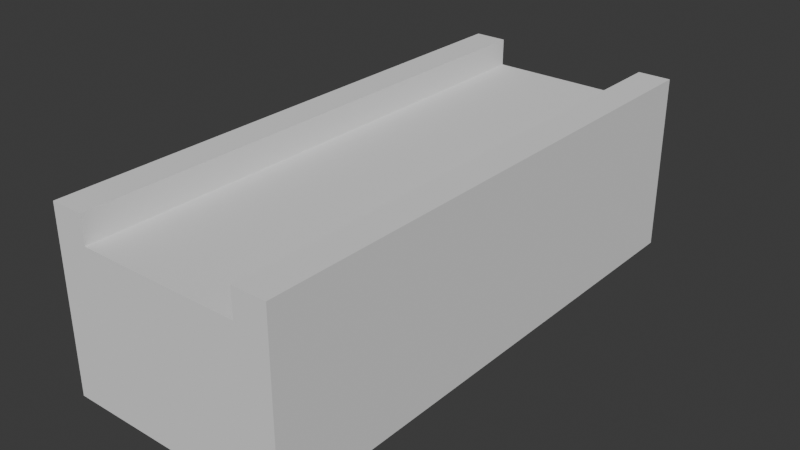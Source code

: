 # Source: dabba.blend  (saved by Blender 4.4.30; exported with 4.5.12 LTS)
import bpy
from mathutils import Matrix  # noqa: F401  (used for matrix-valued properties, if any)

bpy.ops.wm.read_factory_settings(use_empty=True)
scene = bpy.context.scene
scene.name = 'Scene'

# ---- node groups
ng_smooth_by_angle_001 = bpy.data.node_groups.new('Smooth by Angle.001', 'GeometryNodeTree')
_s = ng_smooth_by_angle_001.interface.new_socket(name='Mesh', in_out='OUTPUT', socket_type='NodeSocketGeometry')
_s = ng_smooth_by_angle_001.interface.new_socket(name='Mesh', in_out='INPUT', socket_type='NodeSocketGeometry')
_s = ng_smooth_by_angle_001.interface.new_socket(name='Angle', in_out='INPUT', socket_type='NodeSocketFloat')
_s.subtype = 'ANGLE'
_s.default_value = 0.5236
_s.min_value = 0.0
_s.max_value = 3.142
_s.description = 'Maximum face angle for smooth edges'
_s = ng_smooth_by_angle_001.interface.new_socket(name='Ignore Sharpness', in_out='INPUT', socket_type='NodeSocketBool')
_s.force_non_field = True
ng_smooth_by_angle_001.description = 'Set the sharpness of mesh edges based on the angle between the neighboring faces'
ng_smooth_by_angle_001.is_modifier = True
_N = ng_smooth_by_angle_001.nodes; _L = ng_smooth_by_angle_001.links
n0 = _N.new('GeometryNodeSetShadeSmooth'); n0.name = 'Set Shade Smooth'; n0.location = (120, -80)
n0.domain = 'EDGE'
n1 = _N.new('GeometryNodeSetShadeSmooth'); n1.name = 'Set Shade Smooth.001'; n1.location = (300, -80)
n2 = _N.new('NodeGroupOutput'); n2.name = 'Group Output'; n2.location = (480, -80)
n3 = _N.new('GeometryNodeInputMeshEdgeAngle'); n3.name = 'Edge Angle'; n3.location = (-440, -240)
n4 = _N.new('NodeGroupInput'); n4.name = 'Group Input'; n4.location = (-80, -80)
n5 = _N.new('GeometryNodeInputEdgeSmooth'); n5.name = 'Is Edge Smooth'; n5.location = (-260, -120)
n6 = _N.new('GeometryNodeInputShadeSmooth'); n6.name = 'Is Shade Smooth'; n6.location = (-440, -397)
n7 = _N.new('FunctionNodeCompare'); n7.name = 'Compare'; n7.location = (-260, -260)
n7.operation = 'LESS_EQUAL'
n7.inputs[6].default_value = (0.0, 0.0, 0.0, 0.0)
n7.inputs[7].default_value = (0.0, 0.0, 0.0, 0.0)
n8 = _N.new('FunctionNodeBooleanMath'); n8.name = 'Boolean Math.001'; n8.location = (-80, -260)
n9 = _N.new('NodeGroupInput'); n9.name = 'Group Input.001'; n9.location = (-440, -329)
n10 = _N.new('NodeGroupInput'); n10.name = 'Group Input.002'; n10.location = (-259, -189)
n11 = _N.new('FunctionNodeBooleanMath'); n11.name = 'Boolean Math'; n11.location = (-80, -149)
n11.operation = 'OR'
n12 = _N.new('FunctionNodeBooleanMath'); n12.name = 'Boolean Math.002'; n12.location = (-260, -380)
n12.operation = 'OR'
n13 = _N.new('NodeGroupInput'); n13.name = 'Group Input.003'; n13.location = (-440, -460)
_L.new(n3.outputs[0], n7.inputs[0])
_L.new(n1.outputs[0], n2.inputs[0])
_L.new(n9.outputs[1], n7.inputs[1])
_L.new(n7.outputs[0], n8.inputs[0])
_L.new(n4.outputs[0], n0.inputs[0])
_L.new(n0.outputs[0], n1.inputs[0])
_L.new(n8.outputs[0], n0.inputs[2])
_L.new(n10.outputs[2], n11.inputs[1])
_L.new(n5.outputs[0], n11.inputs[0])
_L.new(n11.outputs[0], n0.inputs[1])
_L.new(n13.outputs[2], n12.inputs[1])
_L.new(n6.outputs[0], n12.inputs[0])
_L.new(n12.outputs[0], n8.inputs[1])
n2.is_active_output = True

# ---- world
world_world = bpy.data.worlds.new('World'); scene.world = world_world
world_world.use_nodes = True; world_world.node_tree.nodes.clear()
_N = world_world.node_tree.nodes; _L = world_world.node_tree.links
n0 = _N.new('ShaderNodeOutputWorld'); n0.name = 'World Output'; n0.location = (300, 300)
n1 = _N.new('ShaderNodeBackground'); n1.name = 'Background'; n1.location = (10, 300)
n1.inputs[0].default_value = (0.05088, 0.05088, 0.05088, 1.0)
_L.new(n1.outputs[0], n0.inputs[0])
n0.is_active_output = True
world_world.color = (0.05088, 0.05088, 0.05088)
world_world.sun_shadow_jitter_overblur = 0.0

# ---- meshes
me_cube_002 = bpy.data.meshes.new('Cube.002')
me_cube_002.from_pydata([(-0.5011, 0.0, -1.185), (-0.5011, 0.0, 1.185), (-0.5011, 0.784, 1.185), (-0.5011, 0.784, -1.185), (0.5028, 0.0, 1.185), (0.5028, 0.0, -1.185), (0.5028, 0.784, -1.185), (0.5028, 0.784, 1.185), (-0.3549, 0.784, 1.185), (-0.3549, 0.784, -1.185), (0.3566, 0.784, -1.185), (0.3566, 0.784, 1.185), (-0.3549, 0.6626, 1.185), (-0.3549, 0.6626, -1.185), (0.3566, 0.6626, -1.185), (0.3566, 0.6626, 1.185), (-0.5011, 0.0, 1.036), (-0.5011, 0.0, 0.8884), (-0.5011, 0.0, 0.7403), (-0.5011, 0.0, 0.5923), (-0.5011, 0.0, 0.4442), (-0.5011, 0.0, 0.2961), (-0.5011, 0.0, 0.1481), (-0.5011, 0.0, -1.192e-07), (-0.5011, 0.0, -0.1481), (-0.5011, 0.0, -0.2961), (-0.5011, 0.0, -0.4442), (-0.5011, 0.0, -0.5923), (-0.5011, 0.0, -0.7403), (-0.5011, 0.0, -0.8884), (-0.5011, 0.0, -1.036), (0.3566, 0.784, 1.036), (0.3566, 0.784, 0.8884), (0.3566, 0.784, 0.7403), (0.3566, 0.784, 0.5923), (0.3566, 0.784, 0.4442), (0.3566, 0.784, 0.2961), (0.3566, 0.784, 0.1481), (0.3566, 0.784, -1.192e-07), (0.3566, 0.784, -0.1481), (0.3566, 0.784, -0.2961), (0.3566, 0.784, -0.4442), (0.3566, 0.784, -0.5923), (0.3566, 0.784, -0.7403), (0.3566, 0.784, -0.8884), (0.3566, 0.784, -1.036), (0.5028, 0.0, -1.036), (0.5028, 0.0, -0.8884), (0.5028, 0.0, -0.7403), (0.5028, 0.0, -0.5923), (0.5028, 0.0, -0.4442), (0.5028, 0.0, -0.2961), (0.5028, 0.0, -0.1481), (0.5028, 0.0, -1.192e-07), (0.5028, 0.0, 0.1481), (0.5028, 0.0, 0.2961), (0.5028, 0.0, 0.4442), (0.5028, 0.0, 0.5923), (0.5028, 0.0, 0.7403), (0.5028, 0.0, 0.8884), (0.5028, 0.0, 1.036), (-0.5011, 0.784, -1.036), (-0.5011, 0.784, -0.8884), (-0.5011, 0.784, -0.7403), (-0.5011, 0.784, -0.5923), (-0.5011, 0.784, -0.4442), (-0.5011, 0.784, -0.2961), (-0.5011, 0.784, -0.1481), (-0.5011, 0.784, -1.192e-07), (-0.5011, 0.784, 0.1481), (-0.5011, 0.784, 0.2961), (-0.5011, 0.784, 0.4442), (-0.5011, 0.784, 0.5923), (-0.5011, 0.784, 0.7403), (-0.5011, 0.784, 0.8884), (-0.5011, 0.784, 1.036), (0.5028, 0.784, 1.036), (0.5028, 0.784, 0.8884), (0.5028, 0.784, 0.7403), (0.5028, 0.784, 0.5923), (0.5028, 0.784, 0.4442), (0.5028, 0.784, 0.2961), (0.5028, 0.784, 0.1481), (0.5028, 0.784, -1.192e-07), (0.5028, 0.784, -0.1481), (0.5028, 0.784, -0.2961), (0.5028, 0.784, -0.4442), (0.5028, 0.784, -0.5923), (0.5028, 0.784, -0.7403), (0.5028, 0.784, -0.8884), (0.5028, 0.784, -1.036), (0.3566, 0.6626, -1.036), (0.3566, 0.6626, -0.8884), (0.3566, 0.6626, -0.7403), (0.3566, 0.6626, -0.5923), (0.3566, 0.6626, -0.4442), (0.3566, 0.6626, -0.2961), (0.3566, 0.6626, -0.1481), (0.3566, 0.6626, -1.192e-07), (0.3566, 0.6626, 0.1481), (0.3566, 0.6626, 0.2961), (0.3566, 0.6626, 0.4442), (0.3566, 0.6626, 0.5923), (0.3566, 0.6626, 0.7403), (0.3566, 0.6626, 0.8884), (0.3566, 0.6626, 1.036), (-0.3549, 0.6626, 1.036), (-0.3549, 0.6626, 0.8884), (-0.3549, 0.6626, 0.7403), (-0.3549, 0.6626, 0.5923), (-0.3549, 0.6626, 0.4442), (-0.3549, 0.6626, 0.2961), (-0.3549, 0.6626, 0.1481), (-0.3549, 0.6626, -1.192e-07), (-0.3549, 0.6626, -0.1481), (-0.3549, 0.6626, -0.2961), (-0.3549, 0.6626, -0.4442), (-0.3549, 0.6626, -0.5923), (-0.3549, 0.6626, -0.7403), (-0.3549, 0.6626, -0.8884), (-0.3549, 0.6626, -1.036), (-0.3549, 0.784, -1.036), (-0.3549, 0.784, -0.8884), (-0.3549, 0.784, -0.7403), (-0.3549, 0.784, -0.5923), (-0.3549, 0.784, -0.4442), (-0.3549, 0.784, -0.2961), (-0.3549, 0.784, -0.1481), (-0.3549, 0.784, -1.192e-07), (-0.3549, 0.784, 0.1481), (-0.3549, 0.784, 0.2961), (-0.3549, 0.784, 0.4442), (-0.3549, 0.784, 0.5923), (-0.3549, 0.784, 0.7403), (-0.3549, 0.784, 0.8884), (-0.3549, 0.784, 1.036)], [], [(13, 0, 3, 9), (6, 5, 14, 10), (106, 12, 15, 105), (135, 8, 12, 106), (45, 90, 6, 10), (76, 7, 4, 60), (60, 4, 1, 16), (5, 0, 13, 14), (7, 11, 15, 4), (8, 2, 1, 12), (1, 4, 15, 12), (75, 2, 8, 135), (45, 10, 14, 91), (61, 3, 0, 30), (2, 75, 16, 1), (75, 74, 17, 16), (74, 73, 18, 17), (73, 72, 19, 18), (72, 71, 20, 19), (71, 70, 21, 20), (70, 69, 22, 21), (69, 68, 23, 22), (68, 67, 24, 23), (67, 66, 25, 24), (66, 65, 26, 25), (65, 64, 27, 26), (64, 63, 28, 27), (63, 62, 29, 28), (62, 61, 30, 29), (11, 31, 105, 15), (31, 32, 104, 105), (32, 33, 103, 104), (33, 34, 102, 103), (34, 35, 101, 102), (35, 36, 100, 101), (36, 37, 99, 100), (37, 38, 98, 99), (38, 39, 97, 98), (39, 40, 96, 97), (40, 41, 95, 96), (41, 42, 94, 95), (42, 43, 93, 94), (43, 44, 92, 93), (44, 45, 91, 92), (3, 61, 121, 9), (61, 62, 122, 121), (62, 63, 123, 122), (63, 64, 124, 123), (64, 65, 125, 124), (65, 66, 126, 125), (66, 67, 127, 126), (67, 68, 128, 127), (68, 69, 129, 128), (69, 70, 130, 129), (70, 71, 131, 130), (71, 72, 132, 131), (72, 73, 133, 132), (73, 74, 134, 133), (74, 75, 135, 134), (5, 46, 30, 0), (46, 47, 29, 30), (47, 48, 28, 29), (48, 49, 27, 28), (49, 50, 26, 27), (50, 51, 25, 26), (51, 52, 24, 25), (52, 53, 23, 24), (53, 54, 22, 23), (54, 55, 21, 22), (55, 56, 20, 21), (56, 57, 19, 20), (57, 58, 18, 19), (58, 59, 17, 18), (59, 60, 16, 17), (6, 90, 46, 5), (90, 89, 47, 46), (89, 88, 48, 47), (88, 87, 49, 48), (87, 86, 50, 49), (86, 85, 51, 50), (85, 84, 52, 51), (84, 83, 53, 52), (83, 82, 54, 53), (82, 81, 55, 54), (81, 80, 56, 55), (80, 79, 57, 56), (79, 78, 58, 57), (78, 77, 59, 58), (77, 76, 60, 59), (11, 7, 76, 31), (31, 76, 77, 32), (32, 77, 78, 33), (33, 78, 79, 34), (34, 79, 80, 35), (35, 80, 81, 36), (36, 81, 82, 37), (37, 82, 83, 38), (38, 83, 84, 39), (39, 84, 85, 40), (40, 85, 86, 41), (41, 86, 87, 42), (42, 87, 88, 43), (43, 88, 89, 44), (44, 89, 90, 45), (9, 121, 120, 13), (121, 122, 119, 120), (122, 123, 118, 119), (123, 124, 117, 118), (124, 125, 116, 117), (125, 126, 115, 116), (126, 127, 114, 115), (127, 128, 113, 114), (128, 129, 112, 113), (129, 130, 111, 112), (130, 131, 110, 111), (131, 132, 109, 110), (132, 133, 108, 109), (133, 134, 107, 108), (134, 135, 106, 107), (13, 120, 91, 14), (120, 119, 92, 91), (119, 118, 93, 92), (118, 117, 94, 93), (117, 116, 95, 94), (116, 115, 96, 95), (115, 114, 97, 96), (114, 113, 98, 97), (113, 112, 99, 98), (112, 111, 100, 99), (111, 110, 101, 100), (110, 109, 102, 101), (109, 108, 103, 102), (108, 107, 104, 103), (107, 106, 105, 104)])
me_cube_002.polygons.foreach_set('use_smooth', [True] * 134)
_k = set([(0, 30), (1, 16), (2, 75), (3, 61), (4, 60), (5, 46), (6, 90), (7, 76), (8, 135), (9, 121), (10, 45), (11, 31), (12, 106), (13, 120), (14, 91), (15, 105), (16, 17), (17, 18), (18, 19), (19, 20), (20, 21), (21, 22), (22, 23), (23, 24), (24, 25), (25, 26), (26, 27), (27, 28), (28, 29), (29, 30), (31, 32), (32, 33), (33, 34), (34, 35), (35, 36), (36, 37), (37, 38), (38, 39), (39, 40), (40, 41), (41, 42), (42, 43), (43, 44), (44, 45), (46, 47), (47, 48), (48, 49), (49, 50), (50, 51), (51, 52), (52, 53), (53, 54), (54, 55), (55, 56), (56, 57), (57, 58), (58, 59), (59, 60), (61, 62), (62, 63), (63, 64), (64, 65), (65, 66), (66, 67), (67, 68), (68, 69), (69, 70), (70, 71), (71, 72), (72, 73), (73, 74), (74, 75), (76, 77), (77, 78), (78, 79), (79, 80), (80, 81), (81, 82), (82, 83), (83, 84), (84, 85), (85, 86), (86, 87), (87, 88), (88, 89), (89, 90), (91, 92), (92, 93), (93, 94), (94, 95), (95, 96), (96, 97), (97, 98), (98, 99), (99, 100), (100, 101), (101, 102), (102, 103), (103, 104), (104, 105), (106, 107), (107, 108), (108, 109), (109, 110), (110, 111), (111, 112), (112, 113), (113, 114), (114, 115), (115, 116), (116, 117), (117, 118), (118, 119), (119, 120), (121, 122), (122, 123), (123, 124), (124, 125), (125, 126), (126, 127), (127, 128), (128, 129), (129, 130), (130, 131), (131, 132), (132, 133), (133, 134), (134, 135)])
me_cube_002.attributes.new('sharp_edge', 'BOOLEAN', 'EDGE').data.foreach_set('value', [ (min(e.vertices), max(e.vertices)) in _k for e in me_cube_002.edges])
_uv = me_cube_002.uv_layers.new(name='UVMap')
_uv.uv.foreach_set('vector', [0.8348, 0.5338, 0.375, 0.2273, 0.875, 0.5227, 0.8348, 0.5338, 0.625, 0.5227, 0.375, 0.5227, 0.6652, 0.5338, 0.6652, 0.5338, 0.8348, 0.7048, 0.8348, 0.7162, 0.6652, 0.7162, 0.6652, 0.7048, 0.8348, 0.7048, 0.8348, 0.7162, 0.8348, 0.7162, 0.8348, 0.7048, 0.6652, 0.5452, 0.625, 0.5355, 0.625, 0.5227, 0.6652, 0.5338, 0.625, 0.7145, 0.625, 0.7273, 0.375, 0.7273, 0.375, 0.7145, 0.375, 0.7145, 0.375, 0.7273, 0.125, 0.7273, 0.125, 0.7145, 0.375, 0.5227, 0.375, 0.2273, 0.8348, 0.5338, 0.6652, 0.5338, 0.625, 0.7273, 0.6652, 0.7162, 0.6652, 0.7162, 0.375, 0.7273, 0.8348, 0.7162, 0.875, 0.7273, 0.375, 0.02273, 0.8348, 0.7162, 0.375, 0.02273, 0.375, 0.7273, 0.6652, 0.7162, 0.8348, 0.7162, 0.875, 0.7145, 0.875, 0.7273, 0.8348, 0.7162, 0.8348, 0.7048, 0.6652, 0.5452, 0.6652, 0.5338, 0.6652, 0.5338, 0.6652, 0.5452, 0.625, 0.2145, 0.625, 0.2273, 0.375, 0.2273, 0.375, 0.2145, 0.625, 0.02273, 0.625, 0.03551, 0.375, 0.03551, 0.375, 0.02273, 0.625, 0.03551, 0.625, 0.0483, 0.375, 0.0483, 0.375, 0.03551, 0.625, 0.0483, 0.625, 0.06108, 0.375, 0.06108, 0.375, 0.0483, 0.625, 0.06108, 0.625, 0.07386, 0.375, 0.07386, 0.375, 0.06108, 0.625, 0.07386, 0.625, 0.08665, 0.375, 0.08665, 0.375, 0.07386, 0.625, 0.08665, 0.625, 0.09943, 0.375, 0.09943, 0.375, 0.08665, 0.625, 0.09943, 0.625, 0.1122, 0.375, 0.1122, 0.375, 0.09943, 0.625, 0.1122, 0.625, 0.125, 0.375, 0.125, 0.375, 0.1122, 0.625, 0.125, 0.625, 0.1378, 0.375, 0.1378, 0.375, 0.125, 0.625, 0.1378, 0.625, 0.1506, 0.375, 0.1506, 0.375, 0.1378, 0.625, 0.1506, 0.625, 0.1634, 0.375, 0.1634, 0.375, 0.1506, 0.625, 0.1634, 0.625, 0.1761, 0.375, 0.1761, 0.375, 0.1634, 0.625, 0.1761, 0.625, 0.1889, 0.375, 0.1889, 0.375, 0.1761, 0.625, 0.1889, 0.625, 0.2017, 0.375, 0.2017, 0.375, 0.1889, 0.625, 0.2017, 0.625, 0.2145, 0.375, 0.2145, 0.375, 0.2017, 0.6652, 0.7162, 0.6652, 0.7048, 0.6652, 0.7048, 0.6652, 0.7162, 0.6652, 0.7048, 0.6652, 0.6934, 0.6652, 0.6934, 0.6652, 0.7048, 0.6652, 0.6934, 0.6652, 0.682, 0.6652, 0.682, 0.6652, 0.6934, 0.6652, 0.682, 0.6652, 0.6706, 0.6652, 0.6706, 0.6652, 0.682, 0.6652, 0.6706, 0.6652, 0.6592, 0.6652, 0.6592, 0.6652, 0.6706, 0.6652, 0.6592, 0.6652, 0.6478, 0.6652, 0.6478, 0.6652, 0.6592, 0.6652, 0.6478, 0.6652, 0.6364, 0.6652, 0.6364, 0.6652, 0.6478, 0.6652, 0.6364, 0.6652, 0.625, 0.6652, 0.625, 0.6652, 0.6364, 0.6652, 0.625, 0.6652, 0.6136, 0.6652, 0.6136, 0.6652, 0.625, 0.6652, 0.6136, 0.6652, 0.6022, 0.6652, 0.6022, 0.6652, 0.6136, 0.6652, 0.6022, 0.6652, 0.5908, 0.6652, 0.5908, 0.6652, 0.6022, 0.6652, 0.5908, 0.6652, 0.5794, 0.6652, 0.5794, 0.6652, 0.5908, 0.6652, 0.5794, 0.6652, 0.568, 0.6652, 0.568, 0.6652, 0.5794, 0.6652, 0.568, 0.6652, 0.5566, 0.6652, 0.5566, 0.6652, 0.568, 0.6652, 0.5566, 0.6652, 0.5452, 0.6652, 0.5452, 0.6652, 0.5566, 0.875, 0.5227, 0.875, 0.5355, 0.8348, 0.5452, 0.8348, 0.5338, 0.875, 0.5355, 0.875, 0.5483, 0.8348, 0.5566, 0.8348, 0.5452, 0.875, 0.5483, 0.875, 0.5611, 0.8348, 0.568, 0.8348, 0.5566, 0.875, 0.5611, 0.875, 0.5739, 0.8348, 0.5794, 0.8348, 0.568, 0.875, 0.5739, 0.875, 0.5866, 0.8348, 0.5908, 0.8348, 0.5794, 0.875, 0.5866, 0.875, 0.5994, 0.8348, 0.6022, 0.8348, 0.5908, 0.875, 0.5994, 0.875, 0.6122, 0.8348, 0.6136, 0.8348, 0.6022, 0.875, 0.6122, 0.875, 0.625, 0.8348, 0.625, 0.8348, 0.6136, 0.875, 0.625, 0.875, 0.6378, 0.8348, 0.6364, 0.8348, 0.625, 0.875, 0.6378, 0.875, 0.6506, 0.8348, 0.6478, 0.8348, 0.6364, 0.875, 0.6506, 0.875, 0.6634, 0.8348, 0.6592, 0.8348, 0.6478, 0.875, 0.6634, 0.875, 0.6761, 0.8348, 0.6706, 0.8348, 0.6592, 0.875, 0.6761, 0.875, 0.6889, 0.8348, 0.682, 0.8348, 0.6706, 0.875, 0.6889, 0.875, 0.7017, 0.8348, 0.6934, 0.8348, 0.682, 0.875, 0.7017, 0.875, 0.7145, 0.8348, 0.7048, 0.8348, 0.6934, 0.375, 0.5227, 0.375, 0.5355, 0.125, 0.5355, 0.125, 0.5227, 0.375, 0.5355, 0.375, 0.5483, 0.125, 0.5483, 0.125, 0.5355, 0.375, 0.5483, 0.375, 0.5611, 0.125, 0.5611, 0.125, 0.5483, 0.375, 0.5611, 0.375, 0.5739, 0.125, 0.5739, 0.125, 0.5611, 0.375, 0.5739, 0.375, 0.5866, 0.125, 0.5866, 0.125, 0.5739, 0.375, 0.5866, 0.375, 0.5994, 0.125, 0.5994, 0.125, 0.5866, 0.375, 0.5994, 0.375, 0.6122, 0.125, 0.6122, 0.125, 0.5994, 0.375, 0.6122, 0.375, 0.625, 0.125, 0.625, 0.125, 0.6122, 0.375, 0.625, 0.375, 0.6378, 0.125, 0.6378, 0.125, 0.625, 0.375, 0.6378, 0.375, 0.6506, 0.125, 0.6506, 0.125, 0.6378, 0.375, 0.6506, 0.375, 0.6634, 0.125, 0.6634, 0.125, 0.6506, 0.375, 0.6634, 0.375, 0.6761, 0.125, 0.6761, 0.125, 0.6634, 0.375, 0.6761, 0.375, 0.6889, 0.125, 0.6889, 0.125, 0.6761, 0.375, 0.6889, 0.375, 0.7017, 0.125, 0.7017, 0.125, 0.6889, 0.375, 0.7017, 0.375, 0.7145, 0.125, 0.7145, 0.125, 0.7017, 0.625, 0.5227, 0.625, 0.5355, 0.375, 0.5355, 0.375, 0.5227, 0.625, 0.5355, 0.625, 0.5483, 0.375, 0.5483, 0.375, 0.5355, 0.625, 0.5483, 0.625, 0.5611, 0.375, 0.5611, 0.375, 0.5483, 0.625, 0.5611, 0.625, 0.5739, 0.375, 0.5739, 0.375, 0.5611, 0.625, 0.5739, 0.625, 0.5866, 0.375, 0.5866, 0.375, 0.5739, 0.625, 0.5866, 0.625, 0.5994, 0.375, 0.5994, 0.375, 0.5866, 0.625, 0.5994, 0.625, 0.6122, 0.375, 0.6122, 0.375, 0.5994, 0.625, 0.6122, 0.625, 0.625, 0.375, 0.625, 0.375, 0.6122, 0.625, 0.625, 0.625, 0.6378, 0.375, 0.6378, 0.375, 0.625, 0.625, 0.6378, 0.625, 0.6506, 0.375, 0.6506, 0.375, 0.6378, 0.625, 0.6506, 0.625, 0.6634, 0.375, 0.6634, 0.375, 0.6506, 0.625, 0.6634, 0.625, 0.6761, 0.375, 0.6761, 0.375, 0.6634, 0.625, 0.6761, 0.625, 0.6889, 0.375, 0.6889, 0.375, 0.6761, 0.625, 0.6889, 0.625, 0.7017, 0.375, 0.7017, 0.375, 0.6889, 0.625, 0.7017, 0.625, 0.7145, 0.375, 0.7145, 0.375, 0.7017, 0.6652, 0.7162, 0.625, 0.7273, 0.625, 0.7145, 0.6652, 0.7048, 0.6652, 0.7048, 0.625, 0.7145, 0.625, 0.7017, 0.6652, 0.6934, 0.6652, 0.6934, 0.625, 0.7017, 0.625, 0.6889, 0.6652, 0.682, 0.6652, 0.682, 0.625, 0.6889, 0.625, 0.6761, 0.6652, 0.6706, 0.6652, 0.6706, 0.625, 0.6761, 0.625, 0.6634, 0.6652, 0.6592, 0.6652, 0.6592, 0.625, 0.6634, 0.625, 0.6506, 0.6652, 0.6478, 0.6652, 0.6478, 0.625, 0.6506, 0.625, 0.6378, 0.6652, 0.6364, 0.6652, 0.6364, 0.625, 0.6378, 0.625, 0.625, 0.6652, 0.625, 0.6652, 0.625, 0.625, 0.625, 0.625, 0.6122, 0.6652, 0.6136, 0.6652, 0.6136, 0.625, 0.6122, 0.625, 0.5994, 0.6652, 0.6022, 0.6652, 0.6022, 0.625, 0.5994, 0.625, 0.5866, 0.6652, 0.5908, 0.6652, 0.5908, 0.625, 0.5866, 0.625, 0.5739, 0.6652, 0.5794, 0.6652, 0.5794, 0.625, 0.5739, 0.625, 0.5611, 0.6652, 0.568, 0.6652, 0.568, 0.625, 0.5611, 0.625, 0.5483, 0.6652, 0.5566, 0.6652, 0.5566, 0.625, 0.5483, 0.625, 0.5355, 0.6652, 0.5452, 0.8348, 0.5338, 0.8348, 0.5452, 0.8348, 0.5452, 0.8348, 0.5338, 0.8348, 0.5452, 0.8348, 0.5566, 0.8348, 0.5566, 0.8348, 0.5452, 0.8348, 0.5566, 0.8348, 0.568, 0.8348, 0.568, 0.8348, 0.5566, 0.8348, 0.568, 0.8348, 0.5794, 0.8348, 0.5794, 0.8348, 0.568, 0.8348, 0.5794, 0.8348, 0.5908, 0.8348, 0.5908, 0.8348, 0.5794, 0.8348, 0.5908, 0.8348, 0.6022, 0.8348, 0.6022, 0.8348, 0.5908, 0.8348, 0.6022, 0.8348, 0.6136, 0.8348, 0.6136, 0.8348, 0.6022, 0.8348, 0.6136, 0.8348, 0.625, 0.8348, 0.625, 0.8348, 0.6136, 0.8348, 0.625, 0.8348, 0.6364, 0.8348, 0.6364, 0.8348, 0.625, 0.8348, 0.6364, 0.8348, 0.6478, 0.8348, 0.6478, 0.8348, 0.6364, 0.8348, 0.6478, 0.8348, 0.6592, 0.8348, 0.6592, 0.8348, 0.6478, 0.8348, 0.6592, 0.8348, 0.6706, 0.8348, 0.6706, 0.8348, 0.6592, 0.8348, 0.6706, 0.8348, 0.682, 0.8348, 0.682, 0.8348, 0.6706, 0.8348, 0.682, 0.8348, 0.6934, 0.8348, 0.6934, 0.8348, 0.682, 0.8348, 0.6934, 0.8348, 0.7048, 0.8348, 0.7048, 0.8348, 0.6934, 0.8348, 0.5338, 0.8348, 0.5452, 0.6652, 0.5452, 0.6652, 0.5338, 0.8348, 0.5452, 0.8348, 0.5566, 0.6652, 0.5566, 0.6652, 0.5452, 0.8348, 0.5566, 0.8348, 0.568, 0.6652, 0.568, 0.6652, 0.5566, 0.8348, 0.568, 0.8348, 0.5794, 0.6652, 0.5794, 0.6652, 0.568, 0.8348, 0.5794, 0.8348, 0.5908, 0.6652, 0.5908, 0.6652, 0.5794, 0.8348, 0.5908, 0.8348, 0.6022, 0.6652, 0.6022, 0.6652, 0.5908, 0.8348, 0.6022, 0.8348, 0.6136, 0.6652, 0.6136, 0.6652, 0.6022, 0.8348, 0.6136, 0.8348, 0.625, 0.6652, 0.625, 0.6652, 0.6136, 0.8348, 0.625, 0.8348, 0.6364, 0.6652, 0.6364, 0.6652, 0.625, 0.8348, 0.6364, 0.8348, 0.6478, 0.6652, 0.6478, 0.6652, 0.6364, 0.8348, 0.6478, 0.8348, 0.6592, 0.6652, 0.6592, 0.6652, 0.6478, 0.8348, 0.6592, 0.8348, 0.6706, 0.6652, 0.6706, 0.6652, 0.6592, 0.8348, 0.6706, 0.8348, 0.682, 0.6652, 0.682, 0.6652, 0.6706, 0.8348, 0.682, 0.8348, 0.6934, 0.6652, 0.6934, 0.6652, 0.682, 0.8348, 0.6934, 0.8348, 0.7048, 0.6652, 0.7048, 0.6652, 0.6934])
me_cube_002.update()
me_cube_002.normals_split_custom_set([tuple(v) for v in zip(*[iter([0.3015, 0.3015, -0.9045, -0.5774, -0.5774, -0.5773, -0.5774, 0.5774, -0.5774, 0.5774, 0.5774, -0.5774, 0.5774, 0.5774, -0.5774, 0.5774, -0.5774, -0.5773, -0.3015, 0.3015, -0.9045, -0.5774, 0.5774, -0.5774, 0.0, 1.0, 0.0, 0.3015, 0.3015, 0.9045, -0.3015, 0.3015, 0.9045, 0.0, 1.0, 0.0, 1.0, 0.0, 0.0, 0.5774, 0.5774, 0.5774, 0.3015, 0.3015, 0.9045, 1.0, 0.0, 0.0, 0.0, 1.0, 0.0, 0.0, 1.0, 0.0, 0.5774, 0.5774, -0.5774, -0.5774, 0.5774, -0.5774, 1.0, 0.0, 0.0, 0.5774, 0.5774, 0.5774, 0.5774, -0.5774, 0.5773, 1.0, 0.0, 0.0, 0.0, -1.0, 0.0, 0.5774, -0.5774, 0.5773, -0.5774, -0.5774, 0.5773, 0.0, -1.0, 0.0, 0.5774, -0.5774, -0.5773, -0.5774, -0.5774, -0.5773, 0.3015, 0.3015, -0.9045, -0.3015, 0.3015, -0.9045, 0.5774, 0.5774, 0.5774, -0.5774, 0.5774, 0.5774, -0.3015, 0.3015, 0.9045, 0.5774, -0.5774, 0.5773, 0.5774, 0.5774, 0.5774, -0.5774, 0.5774, 0.5774, -0.5774, -0.5774, 0.5773, 0.3015, 0.3015, 0.9045, -0.5774, -0.5774, 0.5773, 0.5774, -0.5774, 0.5773, -0.3015, 0.3015, 0.9045, 0.3015, 0.3015, 0.9045, 0.0, 1.0, 0.0, -0.5774, 0.5774, 0.5774, 0.5774, 0.5774, 0.5774, 0.0, 1.0, 0.0, -1.0, 0.0, 0.0, -0.5774, 0.5774, -0.5774, -0.3015, 0.3015, -0.9045, -1.0, 0.0, 0.0, -1.0, 0.0, 0.0, -0.5774, 0.5774, -0.5774, -0.5774, -0.5774, -0.5773, -1.0, 0.0, 0.0, -0.5774, 0.5774, 0.5774, -1.0, 0.0, 0.0, -1.0, 0.0, 0.0, -0.5774, -0.5774, 0.5773, -1.0, 0.0, 0.0, -1.0, 0.0, 0.0, -1.0, 0.0, 0.0, -1.0, 0.0, 0.0, -1.0, 0.0, 0.0, -1.0, 0.0, 0.0, -1.0, 0.0, 0.0, -1.0, 0.0, 0.0, -1.0, 0.0, 0.0, -1.0, 0.0, 0.0, -1.0, 0.0, 0.0, -1.0, 0.0, 0.0, -1.0, 0.0, 0.0, -1.0, 0.0, 0.0, -1.0, 0.0, 0.0, -1.0, 0.0, 0.0, -1.0, 0.0, 0.0, -1.0, 0.0, 0.0, -1.0, 0.0, 0.0, -1.0, 0.0, 0.0, -1.0, 0.0, 0.0, -1.0, 0.0, 0.0, -1.0, 0.0, 0.0, -1.0, 0.0, 0.0, -1.0, 0.0, 0.0, -1.0, 0.0, 0.0, -1.0, 0.0, 0.0, -1.0, 0.0, 0.0, -1.0, 0.0, 0.0, -1.0, 0.0, 0.0, -1.0, 0.0, 0.0, -1.0, 0.0, 0.0, -1.0, 0.0, 0.0, -1.0, 0.0, 0.0, -1.0, 0.0, 0.0, -1.0, 0.0, 0.0, -1.0, 0.0, 0.0, -1.0, 0.0, 0.0, -1.0, 0.0, 0.0, -1.0, 0.0, 0.0, -1.0, 0.0, 0.0, -1.0, 0.0, 0.0, -1.0, 0.0, 0.0, -1.0, 0.0, 0.0, -1.0, 0.0, 0.0, -1.0, 0.0, 0.0, -1.0, 0.0, 0.0, -1.0, 0.0, 0.0, -1.0, 0.0, 0.0, -1.0, 0.0, 0.0, -1.0, 0.0, 0.0, -1.0, 0.0, 0.0, -1.0, 0.0, 0.0, -1.0, 0.0, 0.0, -1.0, 0.0, 0.0, -1.0, 0.0, 0.0, -0.5774, 0.5774, 0.5774, -1.0, 0.0, 0.0, -1.0, 0.0, 0.0, -0.3015, 0.3015, 0.9045, -1.0, 0.0, 0.0, -1.0, 0.0, 0.0, -1.0, 0.0, 0.0, -1.0, 0.0, 0.0, -1.0, 0.0, 0.0, -1.0, 0.0, 0.0, -1.0, 0.0, 0.0, -1.0, 0.0, 0.0, -1.0, 0.0, 0.0, -1.0, 0.0, 0.0, -1.0, 0.0, 0.0, -1.0, 0.0, 0.0, -1.0, 0.0, 0.0, -1.0, 0.0, 0.0, -1.0, 0.0, 0.0, -1.0, 0.0, 0.0, -1.0, 0.0, 0.0, -1.0, 0.0, 0.0, -1.0, 0.0, 0.0, -1.0, 0.0, 0.0, -1.0, 0.0, 0.0, -1.0, 0.0, 0.0, -1.0, 0.0, 0.0, -1.0, 0.0, 0.0, -1.0, 0.0, 0.0, -1.0, 0.0, 0.0, -1.0, 0.0, 0.0, -1.0, 0.0, 0.0, -1.0, 0.0, 0.0, -1.0, 0.0, 0.0, -1.0, 0.0, 0.0, -1.0, 0.0, 0.0, -1.0, 0.0, 0.0, -1.0, 0.0, 0.0, -1.0, 0.0, 0.0, -1.0, 0.0, 0.0, -1.0, 0.0, 0.0, -1.0, 0.0, 0.0, -1.0, 0.0, 0.0, -1.0, 0.0, 0.0, -1.0, 0.0, 0.0, -1.0, 0.0, 0.0, -1.0, 0.0, 0.0, -1.0, 0.0, 0.0, -1.0, 0.0, 0.0, -1.0, 0.0, 0.0, -1.0, 0.0, 0.0, -1.0, 0.0, 0.0, -1.0, 0.0, 0.0, -1.0, 0.0, 0.0, -1.0, 0.0, 0.0, -1.0, 0.0, 0.0, -1.0, 0.0, 0.0, -1.0, 0.0, 0.0, -1.0, 0.0, 0.0, -1.0, 0.0, 0.0, -0.5774, 0.5774, -0.5774, 0.0, 1.0, 0.0, 0.0, 1.0, 0.0, 0.5774, 0.5774, -0.5774, 0.0, 1.0, 0.0, 0.0, 1.0, 0.0, 0.0, 1.0, 0.0, 0.0, 1.0, 0.0, 0.0, 1.0, 0.0, 0.0, 1.0, 0.0, 0.0, 1.0, 0.0, 0.0, 1.0, 0.0, 0.0, 1.0, 0.0, 0.0, 1.0, 0.0, 0.0, 1.0, 0.0, 0.0, 1.0, 0.0, 0.0, 1.0, 0.0, 0.0, 1.0, 0.0, 0.0, 1.0, 0.0, 0.0, 1.0, 0.0, 0.0, 1.0, 0.0, 0.0, 1.0, 0.0, 0.0, 1.0, 0.0, 0.0, 1.0, 0.0, 0.0, 1.0, 0.0, 0.0, 1.0, 0.0, 0.0, 1.0, 0.0, 0.0, 1.0, 0.0, 0.0, 1.0, 0.0, 0.0, 1.0, 0.0, 0.0, 1.0, 0.0, 0.0, 1.0, 0.0, 0.0, 1.0, 0.0, 0.0, 1.0, 0.0, 0.0, 1.0, 0.0, 0.0, 1.0, 0.0, 0.0, 1.0, 0.0, 0.0, 1.0, 0.0, 0.0, 1.0, 0.0, 0.0, 1.0, 0.0, 0.0, 1.0, 0.0, 0.0, 1.0, 0.0, 0.0, 1.0, 0.0, 0.0, 1.0, 0.0, 0.0, 1.0, 0.0, 0.0, 1.0, 0.0, 0.0, 1.0, 0.0, 0.0, 1.0, 0.0, 0.0, 1.0, 0.0, 0.0, 1.0, 0.0, 0.0, 1.0, 0.0, 0.0, 1.0, 0.0, 0.0, 1.0, 0.0, 0.0, 1.0, 0.0, 0.0, 1.0, 0.0, 0.0, 1.0, 0.0, 0.0, 1.0, 0.0, 0.0, 1.0, 0.0, 0.0, 1.0, 0.0, 0.0, 1.0, 0.0, 0.5774, -0.5774, -0.5773, 0.0, -1.0, 0.0, 0.0, -1.0, 0.0, -0.5774, -0.5774, -0.5773, 0.0, -1.0, 0.0, 0.0, -1.0, 0.0, 0.0, -1.0, 0.0, 0.0, -1.0, 0.0, 0.0, -1.0, 0.0, 0.0, -1.0, 0.0, 0.0, -1.0, 0.0, 0.0, -1.0, 0.0, 0.0, -1.0, 0.0, 0.0, -1.0, 0.0, 0.0, -1.0, 0.0, 0.0, -1.0, 0.0, 0.0, -1.0, 0.0, 0.0, -1.0, 0.0, 0.0, -1.0, 0.0, 0.0, -1.0, 0.0, 0.0, -1.0, 0.0, 0.0, -1.0, 0.0, 0.0, -1.0, 0.0, 0.0, -1.0, 0.0, 0.0, -1.0, 0.0, 0.0, -1.0, 0.0, 0.0, -1.0, 0.0, 0.0, -1.0, 0.0, 0.0, -1.0, 0.0, 0.0, -1.0, 0.0, 0.0, -1.0, 0.0, 0.0, -1.0, 0.0, 0.0, -1.0, 0.0, 0.0, -1.0, 0.0, 0.0, -1.0, 0.0, 0.0, -1.0, 0.0, 0.0, -1.0, 0.0, 0.0, -1.0, 0.0, 0.0, -1.0, 0.0, 0.0, -1.0, 0.0, 0.0, -1.0, 0.0, 0.0, -1.0, 0.0, 0.0, -1.0, 0.0, 0.0, -1.0, 0.0, 0.0, -1.0, 0.0, 0.0, -1.0, 0.0, 0.0, -1.0, 0.0, 0.0, -1.0, 0.0, 0.0, -1.0, 0.0, 0.0, -1.0, 0.0, 0.0, -1.0, 0.0, 0.0, -1.0, 0.0, 0.0, -1.0, 0.0, 0.0, -1.0, 0.0, 0.0, -1.0, 0.0, 0.0, -1.0, 0.0, 0.0, -1.0, 0.0, 0.0, -1.0, 0.0, 0.0, -1.0, 0.0, 0.0, -1.0, 0.0, 0.5774, 0.5774, -0.5774, 1.0, 0.0, 0.0, 1.0, 0.0, 0.0, 0.5774, -0.5774, -0.5773, 1.0, 0.0, 0.0, 1.0, 0.0, 0.0, 1.0, 0.0, 0.0, 1.0, 0.0, 0.0, 1.0, 0.0, 0.0, 1.0, 0.0, 0.0, 1.0, 0.0, 0.0, 1.0, 0.0, 0.0, 1.0, 0.0, 0.0, 1.0, 0.0, 0.0, 1.0, 0.0, 0.0, 1.0, 0.0, 0.0, 1.0, 0.0, 0.0, 1.0, 0.0, 0.0, 1.0, 0.0, 0.0, 1.0, 0.0, 0.0, 1.0, 0.0, 0.0, 1.0, 0.0, 0.0, 1.0, 0.0, 0.0, 1.0, 0.0, 0.0, 1.0, 0.0, 0.0, 1.0, 0.0, 0.0, 1.0, 0.0, 0.0, 1.0, 0.0, 0.0, 1.0, 0.0, 0.0, 1.0, 0.0, 0.0, 1.0, 0.0, 0.0, 1.0, 0.0, 0.0, 1.0, 0.0, 0.0, 1.0, 0.0, 0.0, 1.0, 0.0, 0.0, 1.0, 0.0, 0.0, 1.0, 0.0, 0.0, 1.0, 0.0, 0.0, 1.0, 0.0, 0.0, 1.0, 0.0, 0.0, 1.0, 0.0, 0.0, 1.0, 0.0, 0.0, 1.0, 0.0, 0.0, 1.0, 0.0, 0.0, 1.0, 0.0, 0.0, 1.0, 0.0, 0.0, 1.0, 0.0, 0.0, 1.0, 0.0, 0.0, 1.0, 0.0, 0.0, 1.0, 0.0, 0.0, 1.0, 0.0, 0.0, 1.0, 0.0, 0.0, 1.0, 0.0, 0.0, 1.0, 0.0, 0.0, 1.0, 0.0, 0.0, 1.0, 0.0, 0.0, 1.0, 0.0, 0.0, 1.0, 0.0, 0.0, 1.0, 0.0, 0.0, 1.0, 0.0, 0.0, -0.5774, 0.5774, 0.5774, 0.5774, 0.5774, 0.5774, 0.0, 1.0, 0.0, 0.0, 1.0, 0.0, 0.0, 1.0, 0.0, 0.0, 1.0, 0.0, 0.0, 1.0, 0.0, 0.0, 1.0, 0.0, 0.0, 1.0, 0.0, 0.0, 1.0, 0.0, 0.0, 1.0, 0.0, 0.0, 1.0, 0.0, 0.0, 1.0, 0.0, 0.0, 1.0, 0.0, 0.0, 1.0, 0.0, 0.0, 1.0, 0.0, 0.0, 1.0, 0.0, 0.0, 1.0, 0.0, 0.0, 1.0, 0.0, 0.0, 1.0, 0.0, 0.0, 1.0, 0.0, 0.0, 1.0, 0.0, 0.0, 1.0, 0.0, 0.0, 1.0, 0.0, 0.0, 1.0, 0.0, 0.0, 1.0, 0.0, 0.0, 1.0, 0.0, 0.0, 1.0, 0.0, 0.0, 1.0, 0.0, 0.0, 1.0, 0.0, 0.0, 1.0, 0.0, 0.0, 1.0, 0.0, 0.0, 1.0, 0.0, 0.0, 1.0, 0.0, 0.0, 1.0, 0.0, 0.0, 1.0, 0.0, 0.0, 1.0, 0.0, 0.0, 1.0, 0.0, 0.0, 1.0, 0.0, 0.0, 1.0, 0.0, 0.0, 1.0, 0.0, 0.0, 1.0, 0.0, 0.0, 1.0, 0.0, 0.0, 1.0, 0.0, 0.0, 1.0, 0.0, 0.0, 1.0, 0.0, 0.0, 1.0, 0.0, 0.0, 1.0, 0.0, 0.0, 1.0, 0.0, 0.0, 1.0, 0.0, 0.0, 1.0, 0.0, 0.0, 1.0, 0.0, 0.0, 1.0, 0.0, 0.0, 1.0, 0.0, 0.0, 1.0, 0.0, 0.0, 1.0, 0.0, 0.0, 1.0, 0.0, 0.0, 1.0, 0.0, 0.0, 1.0, 0.0, 0.0, 1.0, 0.0, 0.5774, 0.5774, -0.5774, 1.0, 0.0, 0.0, 1.0, 0.0, 0.0, 0.3015, 0.3015, -0.9045, 1.0, 0.0, 0.0, 1.0, 0.0, 0.0, 1.0, 0.0, 0.0, 1.0, 0.0, 0.0, 1.0, 0.0, 0.0, 1.0, 0.0, 0.0, 1.0, 0.0, 0.0, 1.0, 0.0, 0.0, 1.0, 0.0, 0.0, 1.0, 0.0, 0.0, 1.0, 0.0, 0.0, 1.0, 0.0, 0.0, 1.0, 0.0, 0.0, 1.0, 0.0, 0.0, 1.0, 0.0, 0.0, 1.0, 0.0, 0.0, 1.0, 0.0, 0.0, 1.0, 0.0, 0.0, 1.0, 0.0, 0.0, 1.0, 0.0, 0.0, 1.0, 0.0, 0.0, 1.0, 0.0, 0.0, 1.0, 0.0, 0.0, 1.0, 0.0, 0.0, 1.0, 0.0, 0.0, 1.0, 0.0, 0.0, 1.0, 0.0, 0.0, 1.0, 0.0, 0.0, 1.0, 0.0, 0.0, 1.0, 0.0, 0.0, 1.0, 0.0, 0.0, 1.0, 0.0, 0.0, 1.0, 0.0, 0.0, 1.0, 0.0, 0.0, 1.0, 0.0, 0.0, 1.0, 0.0, 0.0, 1.0, 0.0, 0.0, 1.0, 0.0, 0.0, 1.0, 0.0, 0.0, 1.0, 0.0, 0.0, 1.0, 0.0, 0.0, 1.0, 0.0, 0.0, 1.0, 0.0, 0.0, 1.0, 0.0, 0.0, 1.0, 0.0, 0.0, 1.0, 0.0, 0.0, 1.0, 0.0, 0.0, 1.0, 0.0, 0.0, 1.0, 0.0, 0.0, 1.0, 0.0, 0.0, 1.0, 0.0, 0.0, 1.0, 0.0, 0.0, 1.0, 0.0, 0.0, 1.0, 0.0, 0.0, 1.0, 0.0, 0.0, 1.0, 0.0, 0.0, 0.3015, 0.3015, -0.9045, 0.0, 1.0, 0.0, 0.0, 1.0, 0.0, -0.3015, 0.3015, -0.9045, 0.0, 1.0, 0.0, 0.0, 1.0, 0.0, 0.0, 1.0, 0.0, 0.0, 1.0, 0.0, 0.0, 1.0, 0.0, 0.0, 1.0, 0.0, 0.0, 1.0, 0.0, 0.0, 1.0, 0.0, 0.0, 1.0, 0.0, 0.0, 1.0, 0.0, 0.0, 1.0, 0.0, 0.0, 1.0, 0.0, 0.0, 1.0, 0.0, 0.0, 1.0, 0.0, 0.0, 1.0, 0.0, 0.0, 1.0, 0.0, 0.0, 1.0, 0.0, 0.0, 1.0, 0.0, 0.0, 1.0, 0.0, 0.0, 1.0, 0.0, 0.0, 1.0, 0.0, 0.0, 1.0, 0.0, 0.0, 1.0, 0.0, 0.0, 1.0, 0.0, 0.0, 1.0, 0.0, 0.0, 1.0, 0.0, 0.0, 1.0, 0.0, 0.0, 1.0, 0.0, 0.0, 1.0, 0.0, 0.0, 1.0, 0.0, 0.0, 1.0, 0.0, 0.0, 1.0, 0.0, 0.0, 1.0, 0.0, 0.0, 1.0, 0.0, 0.0, 1.0, 0.0, 0.0, 1.0, 0.0, 0.0, 1.0, 0.0, 0.0, 1.0, 0.0, 0.0, 1.0, 0.0, 0.0, 1.0, 0.0, 0.0, 1.0, 0.0, 0.0, 1.0, 0.0, 0.0, 1.0, 0.0, 0.0, 1.0, 0.0, 0.0, 1.0, 0.0, 0.0, 1.0, 0.0, 0.0, 1.0, 0.0, 0.0, 1.0, 0.0, 0.0, 1.0, 0.0, 0.0, 1.0, 0.0, 0.0, 1.0, 0.0, 0.0, 1.0, 0.0, 0.0, 1.0, 0.0, 0.0, 1.0, 0.0, 0.0, 1.0, 0.0, 0.0, 1.0, 0.0])] * 3)])

# ---- objects
ob_cube = bpy.data.objects.new('Cube', me_cube_002)

# ---- transforms, parenting, visibility, modifiers, constraints
ob_cube.location = (0.0, 0.0, 0.0)
ob_cube.rotation_euler = (1.571, -0.0, 0.0)
ob_cube.color = (0.8, 0.8, 0.8, 1.0)
_m = ob_cube.modifiers.new('Smooth by Angle.001', 'NODES')
_m.node_group = ng_smooth_by_angle_001
_m.use_pin_to_last = True
_m.show_group_selector = False

# ---- collection membership
scene.collection.objects.link(ob_cube)

# ---- scene / render settings (as saved in the file)
scene.frame_start = 1; scene.frame_end = 250; scene.frame_set(1)
scene.render.engine = 'BLENDER_EEVEE_NEXT'
scene.render.fps = 25
bpy.context.view_layer.update()

# ---- added for rendering (the .blend has no active camera and no usable light): camera, sun
cam_auto = bpy.data.cameras.new('AutoCamera')
cam_auto.lens = 50.0
cam_auto.sensor_width = 36.0
cam_auto.clip_end = 1000.0
ob_auto_camera = bpy.data.objects.new('AutoCamera', cam_auto)
scene.collection.objects.link(ob_auto_camera)
ob_auto_camera.location = (2.48955, -2.98644, 2.38298)
ob_auto_camera.rotation_euler = (1.09748, -7.21219e-08, 0.694738)
scene.camera = ob_auto_camera
light_auto_sun = bpy.data.lights.new('AutoSun', 'SUN')
light_auto_sun.energy = 3.0
light_auto_sun.angle = 0.0523599
ob_auto_sun = bpy.data.objects.new('AutoSun', light_auto_sun)
scene.collection.objects.link(ob_auto_sun)
ob_auto_sun.rotation_euler = (0.872665, 0.174533, 0.523599)
bpy.context.view_layer.update()
